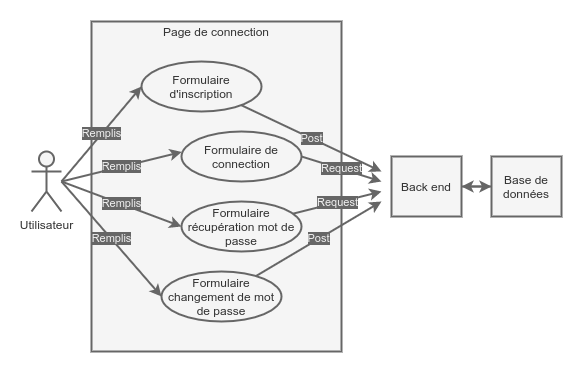

The diagram above was exported from draw.io. Its source (the exported page's mxGraphModel, read from the mxfile embedded in the PNG):
<mxGraphModel dx="715" dy="504" grid="1" gridSize="10" guides="1" tooltips="1" connect="1" arrows="1" fold="1" page="1" pageScale="1" pageWidth="827" pageHeight="1169" math="0" shadow="0">
  <root>
    <object label="" id="0">
      <mxCell />
    </object>
    <mxCell id="1" parent="0" />
    <mxCell id="32" value="" style="rounded=0;whiteSpace=wrap;html=1;strokeWidth=2;fillColor=#FFFFFF;strokeColor=none;" parent="1" vertex="1">
      <mxGeometry x="80" y="20" width="580" height="370" as="geometry" />
    </mxCell>
    <mxCell id="7" value="" style="rounded=0;whiteSpace=wrap;html=1;strokeWidth=2;fillColor=#f5f5f5;strokeColor=#666666;fontColor=#333333;" parent="1" vertex="1">
      <mxGeometry x="170" y="40" width="250" height="330" as="geometry" />
    </mxCell>
    <mxCell id="15" value="Remplis" style="rounded=0;orthogonalLoop=1;jettySize=auto;html=1;entryX=0.002;entryY=0.409;entryDx=0;entryDy=0;entryPerimeter=0;strokeWidth=2;fillColor=#f5f5f5;strokeColor=#666666;labelBackgroundColor=#666666;fontColor=#F0F0F0;" parent="1" target="13" edge="1">
      <mxGeometry relative="1" as="geometry">
        <mxPoint x="140" y="200" as="sourcePoint" />
      </mxGeometry>
    </mxCell>
    <mxCell id="17" value="Remplis" style="rounded=0;orthogonalLoop=1;jettySize=auto;html=1;entryX=0;entryY=0.5;entryDx=0;entryDy=0;strokeWidth=2;fillColor=#f5f5f5;strokeColor=#666666;labelBackgroundColor=#666666;fontColor=#F0F0F0;" parent="1" target="12" edge="1">
      <mxGeometry relative="1" as="geometry">
        <mxPoint x="140" y="200" as="sourcePoint" />
      </mxGeometry>
    </mxCell>
    <mxCell id="18" value="Remplis" style="rounded=0;orthogonalLoop=1;jettySize=auto;html=1;entryX=0;entryY=0.5;entryDx=0;entryDy=0;strokeWidth=2;fillColor=#f5f5f5;strokeColor=#666666;labelBackgroundColor=#666666;fontColor=#F0F0F0;" parent="1" target="14" edge="1">
      <mxGeometry relative="1" as="geometry">
        <mxPoint x="140" y="200" as="sourcePoint" />
      </mxGeometry>
    </mxCell>
    <mxCell id="4" value="Utilisateur" style="shape=umlActor;verticalLabelPosition=bottom;verticalAlign=top;html=1;outlineConnect=0;strokeWidth=2;fillColor=#f5f5f5;strokeColor=#666666;fontColor=#333333;" parent="1" vertex="1">
      <mxGeometry x="110" y="170" width="30" height="60" as="geometry" />
    </mxCell>
    <mxCell id="9" value="Page de connection" style="text;html=1;align=center;verticalAlign=middle;whiteSpace=wrap;rounded=0;strokeWidth=2;fontColor=#333333;" parent="1" vertex="1">
      <mxGeometry x="230" y="40" width="130" height="20" as="geometry" />
    </mxCell>
    <mxCell id="19" value="Post" style="edgeStyle=none;rounded=0;orthogonalLoop=1;jettySize=auto;html=1;strokeWidth=2;fillColor=#f5f5f5;strokeColor=#666666;labelBackgroundColor=#666666;fontColor=#F0F0F0;" parent="1" source="12" edge="1">
      <mxGeometry relative="1" as="geometry">
        <mxPoint x="460" y="190" as="targetPoint" />
      </mxGeometry>
    </mxCell>
    <mxCell id="12" value="Formulaire d'inscription" style="ellipse;whiteSpace=wrap;html=1;strokeWidth=2;fillColor=#f5f5f5;strokeColor=#666666;fontColor=#333333;" parent="1" vertex="1">
      <mxGeometry x="220" y="80" width="120" height="50" as="geometry" />
    </mxCell>
    <mxCell id="20" value="Request" style="edgeStyle=none;rounded=0;orthogonalLoop=1;jettySize=auto;html=1;exitX=1;exitY=0.5;exitDx=0;exitDy=0;strokeWidth=2;fillColor=#f5f5f5;strokeColor=#666666;labelBackgroundColor=#666666;fontColor=#F0F0F0;" parent="1" source="13" edge="1">
      <mxGeometry relative="1" as="geometry">
        <mxPoint x="460" y="200" as="targetPoint" />
      </mxGeometry>
    </mxCell>
    <mxCell id="13" value="Formulaire de connection" style="ellipse;whiteSpace=wrap;html=1;strokeWidth=2;fillColor=#f5f5f5;strokeColor=#666666;fontColor=#333333;" parent="1" vertex="1">
      <mxGeometry x="260" y="150" width="120" height="50" as="geometry" />
    </mxCell>
    <mxCell id="21" value="Request" style="edgeStyle=none;rounded=0;orthogonalLoop=1;jettySize=auto;html=1;strokeWidth=2;fillColor=#f5f5f5;strokeColor=#666666;labelBackgroundColor=#666666;fontColor=#F0F0F0;" parent="1" source="14" edge="1">
      <mxGeometry relative="1" as="geometry">
        <mxPoint x="460" y="210" as="targetPoint" />
      </mxGeometry>
    </mxCell>
    <mxCell id="14" value="Formulaire récupération mot de passe" style="ellipse;whiteSpace=wrap;html=1;strokeWidth=2;fillColor=#f5f5f5;strokeColor=#666666;fontColor=#333333;" parent="1" vertex="1">
      <mxGeometry x="260" y="220" width="120" height="50" as="geometry" />
    </mxCell>
    <mxCell id="28" style="edgeStyle=none;rounded=0;orthogonalLoop=1;jettySize=auto;html=1;entryX=0;entryY=0.5;entryDx=0;entryDy=0;strokeWidth=2;fillColor=#f5f5f5;strokeColor=#666666;" parent="1" source="25" target="26" edge="1">
      <mxGeometry relative="1" as="geometry">
        <mxPoint x="570" y="190" as="targetPoint" />
      </mxGeometry>
    </mxCell>
    <mxCell id="25" value="Back end" style="rounded=0;whiteSpace=wrap;html=1;strokeWidth=2;fillColor=#f5f5f5;strokeColor=#666666;fontColor=#333333;" parent="1" vertex="1">
      <mxGeometry x="470" y="175" width="70" height="60" as="geometry" />
    </mxCell>
    <mxCell id="27" style="edgeStyle=none;rounded=0;orthogonalLoop=1;jettySize=auto;html=1;entryX=1;entryY=0.5;entryDx=0;entryDy=0;strokeWidth=2;fillColor=#f5f5f5;strokeColor=#666666;" parent="1" source="26" target="25" edge="1">
      <mxGeometry relative="1" as="geometry" />
    </mxCell>
    <mxCell id="26" value="Base de données" style="rounded=0;whiteSpace=wrap;html=1;strokeWidth=2;fillColor=#f5f5f5;strokeColor=#666666;fontColor=#333333;" parent="1" vertex="1">
      <mxGeometry x="570" y="175" width="70" height="60" as="geometry" />
    </mxCell>
    <mxCell id="31" value="Post" style="edgeStyle=none;rounded=0;orthogonalLoop=1;jettySize=auto;html=1;strokeWidth=2;fillColor=#f5f5f5;strokeColor=#666666;labelBackgroundColor=#666666;fontColor=#F0F0F0;" parent="1" source="29" edge="1">
      <mxGeometry relative="1" as="geometry">
        <mxPoint x="460" y="220" as="targetPoint" />
      </mxGeometry>
    </mxCell>
    <mxCell id="29" value="Formulaire changement de mot de passe" style="ellipse;whiteSpace=wrap;html=1;strokeWidth=2;fillColor=#f5f5f5;strokeColor=#666666;fontColor=#333333;" parent="1" vertex="1">
      <mxGeometry x="240" y="290" width="120" height="50" as="geometry" />
    </mxCell>
    <mxCell id="30" value="Remplis" style="rounded=0;orthogonalLoop=1;jettySize=auto;html=1;entryX=0;entryY=0.5;entryDx=0;entryDy=0;strokeWidth=2;fillColor=#f5f5f5;strokeColor=#666666;labelBackgroundColor=#666666;fontColor=#F0F0F0;" parent="1" target="29" edge="1">
      <mxGeometry relative="1" as="geometry">
        <mxPoint x="140" y="200" as="sourcePoint" />
        <mxPoint x="270" y="255" as="targetPoint" />
      </mxGeometry>
    </mxCell>
  </root>
</mxGraphModel>